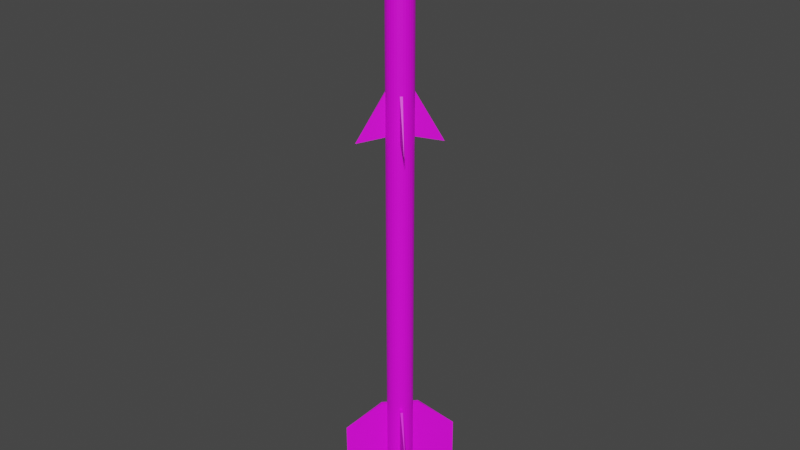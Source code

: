 # Source: R-3R.blend  (saved by Blender 2.80.75; exported with 4.5.12 LTS)
import bpy
from mathutils import Matrix  # noqa: F401  (used for matrix-valued properties, if any)

bpy.ops.wm.read_factory_settings(use_empty=True)
scene = bpy.context.scene
scene.name = 'Scene'

# ---- collections
col_collection = bpy.data.collections.new('Collection'); scene.collection.children.link(col_collection)

# ---- images (referenced by path relative to the original .blend; pixels are not part of the script)
import os
ASSET_DIR = os.environ.get("B2B_ASSET_DIR", "")  # directory of the original .blend (textures are referenced by path, not embedded)
HERE = os.path.dirname(os.path.abspath(__file__))  # packed textures are extracted next to this script under _unpacked/

def load_image(name, relpath, width, height, colorspace="sRGB"):
    """Load a texture the original file referenced (path relative to the .blend, or extracted next to this script)."""
    p = next((c for c in (os.path.join(HERE, relpath), os.path.join(ASSET_DIR, relpath)) if relpath and os.path.exists(c)), "")
    if p:
        img = bpy.data.images.load(p, check_existing=True)
        img.name = name
    else:  # same state as the original file: an image datablock whose file is absent (Cycles renders it pink)
        img = bpy.data.images.new(name, width, height)
        img.source = "FILE"
        img.filepath = "//" + (relpath or name)
    img.colorspace_settings.name = colorspace
    return img
img_r_3r_png_001 = load_image('R-3R.png.001', 'R-3R.png', 1024, 1024, 'sRGB')

# ---- materials (node trees are filled in below, after node groups)
mat_r3r = bpy.data.materials.new('R3R')
mat_r3r.use_transparent_shadow = False

# ---- material node trees
mat_r3r.use_nodes = True; mat_r3r.node_tree.nodes.clear()
_N = mat_r3r.node_tree.nodes; _L = mat_r3r.node_tree.links
n0 = _N.new('ShaderNodeOutputMaterial'); n0.name = 'Material Output'; n0.location = (300, 300)
n1 = _N.new('ShaderNodeBsdfPrincipled'); n1.name = 'Principled BSDF'; n1.location = (10, 300)
n1.distribution = 'GGX'
n1.subsurface_method = 'BURLEY'
n1.inputs[3].default_value = 1.45
n1.inputs[27].default_value = (0.0, 0.0, 0.0, 1.0)
n1.inputs[28].default_value = 1.0
n2 = _N.new('ShaderNodeTexImage'); n2.name = 'Image Texture'; n2.location = (-308, 62)
n2.image = img_r_3r_png_001
_L.new(n1.outputs[0], n0.inputs[0])
_L.new(n2.outputs[0], n1.inputs[0])
n0.is_active_output = True

# ---- world
world_world = bpy.data.worlds.new('World'); scene.world = world_world
world_world.use_nodes = True; world_world.node_tree.nodes.clear()
_N = world_world.node_tree.nodes; _L = world_world.node_tree.links
n0 = _N.new('ShaderNodeOutputWorld'); n0.name = 'World Output'; n0.location = (300, 300)
n1 = _N.new('ShaderNodeBackground'); n1.name = 'Background'; n1.location = (10, 300)
n1.inputs[0].default_value = (0.05088, 0.05088, 0.05088, 1.0)
_L.new(n1.outputs[0], n0.inputs[0])
n0.is_active_output = True
world_world.color = (0.05088, 0.05088, 0.05088)
world_world.use_sun_shadow = False
world_world.sun_shadow_jitter_overblur = 0.0

# ---- meshes
me_cylinder = bpy.data.meshes.new('Cylinder')
me_cylinder.from_pydata([(-0.7151, -0.6991, -21.62), (-0.5798, -0.5668, 22.55), (-0.8377, -0.5461, -21.62), (-0.6792, -0.4428, 22.55), (-0.9281, -0.3722, -21.62), (-0.7526, -0.3018, 22.55), (-0.9829, -0.184, -21.62), (-0.797, -0.1492, 22.55), (-0.9999, 0.01131, -21.62), (-0.8108, 0.009167, 22.55), (-0.9785, 0.2062, -21.62), (-0.7934, 0.1672, 22.55), (-0.9195, 0.3931, -21.62), (-0.7455, 0.3187, 22.55), (-0.8251, 0.5649, -21.62), (-0.669, 0.4581, 22.55), (-0.6991, 0.7151, -21.62), (-0.5668, 0.5798, 22.55), (-0.5461, 0.8377, -21.62), (-0.4428, 0.6792, 22.55), (-0.3722, 0.9282, -21.62), (-0.3018, 0.7526, 22.55), (-0.184, 0.9829, -21.62), (-0.1492, 0.797, 22.55), (0.01131, 0.9999, -21.62), (0.00917, 0.8108, 22.55), (0.2062, 0.9785, -21.62), (0.1672, 0.7934, 22.55), (0.3931, 0.9195, -21.62), (0.3187, 0.7455, 22.55), (0.5649, 0.8251, -21.62), (0.4581, 0.669, 22.55), (0.7151, 0.6991, -21.62), (0.5798, 0.5668, 22.55), (0.8377, 0.5461, -21.62), (0.6792, 0.4428, 22.55), (0.9282, 0.3722, -21.62), (0.7526, 0.3018, 22.55), (0.9829, 0.184, -21.62), (0.797, 0.1492, 22.55), (0.9999, -0.01131, -21.62), (0.8108, -0.009174, 22.55), (0.9785, -0.2062, -21.62), (0.7934, -0.1672, 22.55), (0.9195, -0.3931, -21.62), (0.7455, -0.3187, 22.55), (0.8251, -0.5649, -21.62), (0.669, -0.4581, 22.55), (0.6991, -0.7151, -21.62), (0.5668, -0.5798, 22.55), (0.5461, -0.8377, -21.62), (0.4428, -0.6792, 22.55), (0.3722, -0.9281, -21.62), (0.3018, -0.7526, 22.55), (0.184, -0.9829, -21.62), (0.1492, -0.797, 22.55), (-0.01131, -0.9999, -21.62), (-0.009172, -0.8108, 22.55), (-0.2062, -0.9785, -21.62), (-0.1672, -0.7934, 22.55), (-0.3931, -0.9195, -21.62), (-0.3187, -0.7455, 22.55), (-0.5649, -0.8251, -21.62), (-0.4581, -0.669, 22.55), (4.898e-06, 1.876e-06, -24.65), (-0.7151, -0.6991, -7.788), (-0.8377, -0.5461, -7.788), (-0.9281, -0.3722, -7.788), (-0.9829, -0.184, -7.788), (-0.9999, 0.01131, -7.788), (-0.9785, 0.2062, -7.788), (-0.9195, 0.3931, -7.788), (-0.8251, 0.5649, -7.788), (-0.6991, 0.7151, -7.788), (-0.5461, 0.8377, -7.788), (-0.3722, 0.9281, -7.788), (-0.184, 0.9829, -7.788), (0.01131, 0.9999, -7.788), (0.2062, 0.9785, -7.788), (0.3931, 0.9195, -7.788), (0.5649, 0.8251, -7.788), (0.7151, 0.6991, -7.788), (0.8377, 0.5461, -7.788), (0.9282, 0.3722, -7.788), (0.9829, 0.184, -7.788), (0.9999, -0.01131, -7.788), (0.9785, -0.2062, -7.788), (0.9195, -0.3931, -7.788), (0.8251, -0.5649, -7.788), (0.6991, -0.7151, -7.788), (0.5461, -0.8377, -7.788), (0.3722, -0.9281, -7.788), (0.184, -0.9829, -7.788), (-0.01131, -0.9999, -7.788), (-0.2062, -0.9785, -7.788), (-0.3931, -0.9195, -7.788), (-0.5649, -0.8251, -7.788), (-0.8377, -0.5461, -11.01), (-0.9281, -0.3722, -11.01), (-0.9829, -0.184, -11.01), (-0.9999, 0.01131, -11.01), (-0.9785, 0.2062, -11.01), (-0.9195, 0.3931, -11.01), (-0.8251, 0.5649, -11.01), (-0.6991, 0.7151, -11.01), (-0.5461, 0.8377, -11.01), (-0.3722, 0.9282, -11.01), (-0.184, 0.9829, -11.01), (0.01131, 0.9999, -11.01), (0.2062, 0.9785, -11.01), (0.3931, 0.9195, -11.01), (0.5649, 0.8251, -11.01), (0.7151, 0.6991, -11.01), (0.8377, 0.5461, -11.01), (0.9282, 0.3722, -11.01), (0.9829, 0.184, -11.01), (0.9999, -0.01131, -11.01), (0.9785, -0.2062, -11.01), (0.9195, -0.3931, -11.01), (0.8251, -0.5649, -11.01), (0.6991, -0.7151, -11.01), (0.5461, -0.8377, -11.01), (0.3722, -0.9281, -11.01), (0.184, -0.9829, -11.01), (-0.01131, -0.9999, -11.01), (-0.2062, -0.9785, -11.01), (-0.3931, -0.9195, -11.01), (-0.5649, -0.8251, -11.01), (-0.7151, -0.6991, -11.01), (-0.7151, -0.6991, 14.18), (-0.8377, -0.5461, 14.18), (-0.9281, -0.3722, 14.18), (-0.9829, -0.184, 14.18), (-0.9999, 0.01131, 14.18), (-0.9785, 0.2062, 14.18), (-0.9195, 0.3931, 14.18), (-0.8251, 0.5649, 14.18), (-0.6991, 0.7151, 14.18), (-0.5461, 0.8377, 14.18), (-0.3722, 0.9281, 14.18), (-0.184, 0.9829, 14.18), (0.01131, 0.9999, 14.18), (0.2062, 0.9785, 14.18), (0.3931, 0.9195, 14.18), (0.5649, 0.8251, 14.18), (0.7151, 0.6991, 14.18), (0.8377, 0.5461, 14.18), (0.9281, 0.3722, 14.18), (0.9829, 0.184, 14.18), (0.9999, -0.01131, 14.18), (0.9785, -0.2062, 14.18), (0.9195, -0.3931, 14.18), (0.8251, -0.5649, 14.18), (0.6991, -0.7151, 14.18), (0.5461, -0.8377, 14.18), (0.3722, -0.9282, 14.18), (0.184, -0.9829, 14.18), (-0.01131, -0.9999, 14.18), (-0.2062, -0.9785, 14.18), (-0.3931, -0.9195, 14.18), (-0.5649, -0.8251, 14.18), (-1.957, -2.33, -7.351), (1.957, 2.33, -7.351), (2.33, -1.957, -7.351), (-2.33, 1.957, -7.351), (1.013, -0.9784, 22.55), (1.139, -0.8283, 22.55), (1.139, -0.8283, 14.18), (1.013, -0.9784, 14.18), (3.166, -2.659, 22.55), (3.166, -2.659, 16.36), (-1.013, 0.9784, 22.55), (-1.139, 0.8283, 22.55), (-1.139, 0.8283, 14.18), (-1.013, 0.9784, 14.18), (-3.166, 2.659, 22.55), (-3.166, 2.659, 16.36), (0.9784, 1.013, 22.55), (0.8283, 1.139, 22.55), (0.8283, 1.139, 14.18), (0.9784, 1.013, 14.18), (2.659, 3.166, 22.55), (2.659, 3.166, 16.36), (-0.9784, -1.013, 14.18), (-0.9784, -1.013, 22.55), (-0.8283, -1.139, 22.55), (-0.8283, -1.139, 14.18), (-2.659, -3.166, 16.36), (-2.659, -3.166, 22.55), (-0.8377, -0.5461, 22.55), (-0.7151, -0.6991, 22.55), (-0.9281, -0.3722, 22.55), (-0.9829, -0.184, 22.55), (-0.9999, 0.01131, 22.55), (-0.9785, 0.2062, 22.55), (-0.9195, 0.3931, 22.55), (-0.8251, 0.5649, 22.55), (-0.6991, 0.7151, 22.55), (-0.5461, 0.8377, 22.55), (-0.3722, 0.9281, 22.55), (-0.184, 0.9829, 22.55), (0.01131, 0.9999, 22.55), (0.2062, 0.9785, 22.55), (0.3931, 0.9195, 22.55), (0.5649, 0.8251, 22.55), (0.7151, 0.6991, 22.55), (0.8377, 0.5461, 22.55), (0.9281, 0.3722, 22.55), (0.9829, 0.184, 22.55), (0.9999, -0.01131, 22.55), (0.9785, -0.2062, 22.55), (0.9195, -0.3931, 22.55), (0.8251, -0.5649, 22.55), (0.6991, -0.7151, 22.55), (0.5461, -0.8377, 22.55), (0.3722, -0.9282, 22.55), (0.184, -0.9829, 22.55), (-0.01131, -0.9999, 22.55), (-0.2062, -0.9785, 22.55), (-0.3931, -0.9195, 22.55), (-0.5649, -0.8251, 22.55), (-0.6792, -0.4428, 21.08), (-0.5798, -0.5668, 21.08), (-0.7526, -0.3018, 21.08), (-0.797, -0.1492, 21.08), (-0.8108, 0.009167, 21.08), (-0.7934, 0.1672, 21.08), (-0.7455, 0.3187, 21.08), (-0.669, 0.4581, 21.08), (-0.5668, 0.5798, 21.08), (-0.4428, 0.6792, 21.08), (-0.3018, 0.7526, 21.08), (-0.1492, 0.797, 21.08), (0.009169, 0.8108, 21.08), (0.1672, 0.7934, 21.08), (0.3187, 0.7455, 21.08), (0.4581, 0.669, 21.08), (0.5798, 0.5668, 21.08), (0.6792, 0.4428, 21.08), (0.7526, 0.3018, 21.08), (0.797, 0.1492, 21.08), (0.8108, -0.009174, 21.08), (0.7934, -0.1672, 21.08), (0.7455, -0.3187, 21.08), (0.669, -0.4581, 21.08), (0.5668, -0.5798, 21.08), (0.4428, -0.6792, 21.08), (0.3018, -0.7526, 21.08), (0.1492, -0.797, 21.08), (-0.009172, -0.8108, 21.08), (-0.1672, -0.7934, 21.08), (-0.3187, -0.7455, 21.08), (-0.4581, -0.669, 21.08), (-0.3838, -0.2502, 21.08), (-0.3276, -0.3203, 21.08), (-0.4253, -0.1705, 21.08), (-0.4504, -0.0843, 21.08), (-0.4581, 0.005179, 21.08), (-0.4483, 0.09446, 21.08), (-0.4213, 0.1801, 21.08), (-0.3781, 0.2588, 21.08), (-0.3203, 0.3276, 21.08), (-0.2502, 0.3838, 21.08), (-0.1705, 0.4252, 21.08), (-0.0843, 0.4503, 21.08), (0.005181, 0.4581, 21.08), (0.09446, 0.4483, 21.08), (0.1801, 0.4213, 21.08), (0.2588, 0.378, 21.08), (0.3276, 0.3203, 21.08), (0.3838, 0.2502, 21.08), (0.4252, 0.1705, 21.08), (0.4503, 0.08429, 21.08), (0.4581, -0.005185, 21.08), (0.4483, -0.09446, 21.08), (0.4213, -0.1801, 21.08), (0.3781, -0.2588, 21.08), (0.3203, -0.3276, 21.08), (0.2502, -0.3838, 21.08), (0.1705, -0.4253, 21.08), (0.08429, -0.4504, 21.08), (-0.005184, -0.4581, 21.08), (-0.09446, -0.4483, 21.08), (-0.1801, -0.4213, 21.08), (-0.2588, -0.3781, 21.08), (-0.3838, -0.2502, 21.08), (-0.3276, -0.3203, 21.08), (-0.4253, -0.1705, 21.08), (-0.4504, -0.0843, 21.08), (-0.4581, 0.005179, 21.08), (-0.4483, 0.09446, 21.08), (-0.4213, 0.1801, 21.08), (-0.3781, 0.2588, 21.08), (-0.3203, 0.3276, 21.08), (-0.2502, 0.3838, 21.08), (-0.1705, 0.4252, 21.08), (-0.0843, 0.4503, 21.08), (0.005181, 0.4581, 21.08), (0.09446, 0.4483, 21.08), (0.1801, 0.4213, 21.08), (0.2588, 0.378, 21.08), (0.3276, 0.3203, 21.08), (0.3838, 0.2502, 21.08), (0.4252, 0.1705, 21.08), (0.4503, 0.08429, 21.08), (0.4581, -0.005185, 21.08), (0.4483, -0.09446, 21.08), (0.4213, -0.1801, 21.08), (0.3781, -0.2588, 21.08), (0.3203, -0.3276, 21.08), (0.2502, -0.3838, 21.08), (0.1705, -0.4253, 21.08), (0.08429, -0.4504, 21.08), (-0.005184, -0.4581, 21.08), (-0.09446, -0.4483, 21.08), (-0.1801, -0.4213, 21.08), (-0.2588, -0.3781, 21.08), (-0.5546, -0.3616, 22.5), (-0.4734, -0.4628, 22.5), (-0.6145, -0.2464, 22.5), (-0.6508, -0.1218, 22.5), (-0.662, 0.007485, 22.5), (-0.6479, 0.1365, 22.5), (-0.6088, 0.2603, 22.5), (-0.5463, 0.374, 22.5), (-0.4628, 0.4734, 22.5), (-0.3616, 0.5546, 22.5), (-0.2464, 0.6145, 22.5), (-0.1218, 0.6508, 22.5), (0.007485, 0.662, 22.5), (0.1365, 0.6479, 22.5), (0.2603, 0.6088, 22.5), (0.374, 0.5463, 22.5), (0.4734, 0.4628, 22.5), (0.5546, 0.3616, 22.5), (0.6145, 0.2464, 22.5), (0.6508, 0.1218, 22.5), (0.662, -0.007491, 22.5), (0.6479, -0.1365, 22.5), (0.6088, -0.2603, 22.5), (0.5463, -0.374, 22.5), (0.4628, -0.4734, 22.5), (0.3616, -0.5546, 22.5), (0.2464, -0.6145, 22.5), (0.1218, -0.6508, 22.5), (-0.007492, -0.662, 22.5), (-0.1365, -0.6479, 22.5), (-0.2603, -0.6088, 22.5), (-0.374, -0.5463, 22.5), (-0.4949, -0.3227, 22.5), (-0.4225, -0.413, 22.5), (-0.5484, -0.2199, 22.5), (-0.5807, -0.1087, 22.5), (-0.5908, 0.006679, 22.5), (-0.5781, 0.1218, 22.5), (-0.5432, 0.2322, 22.5), (-0.4875, 0.3338, 22.5), (-0.413, 0.4225, 22.5), (-0.3227, 0.4949, 22.5), (-0.2199, 0.5484, 22.5), (-0.1087, 0.5807, 22.5), (0.006679, 0.5908, 22.5), (0.1218, 0.5781, 22.5), (0.2322, 0.5432, 22.5), (0.3338, 0.4875, 22.5), (0.4225, 0.413, 22.5), (0.4949, 0.3227, 22.5), (0.5484, 0.2199, 22.5), (0.5807, 0.1087, 22.5), (0.5908, -0.006685, 22.5), (0.5781, -0.1218, 22.5), (0.5432, -0.2323, 22.5), (0.4875, -0.3338, 22.5), (0.413, -0.4225, 22.5), (0.3227, -0.4949, 22.5), (0.2199, -0.5484, 22.5), (0.1087, -0.5807, 22.5), (-0.006685, -0.5908, 22.5), (-0.1218, -0.5781, 22.5), (-0.2323, -0.5432, 22.5), (-0.3338, -0.4875, 22.5), (-0.4949, -0.3227, 22.5), (-0.4225, -0.413, 22.5), (-0.5484, -0.2199, 22.5), (-0.5807, -0.1087, 22.5), (-0.5908, 0.006679, 22.5), (-0.5781, 0.1218, 22.5), (-0.5432, 0.2322, 22.5), (-0.4875, 0.3338, 22.5), (-0.413, 0.4225, 22.5), (-0.3227, 0.4949, 22.5), (-0.2199, 0.5484, 22.5), (-0.1087, 0.5807, 22.5), (0.006679, 0.5908, 22.5), (0.1218, 0.5781, 22.5), (0.2322, 0.5432, 22.5), (0.3338, 0.4875, 22.5), (0.4225, 0.413, 22.5), (0.4949, 0.3227, 22.5), (0.5484, 0.2199, 22.5), (0.5807, 0.1087, 22.5), (0.5908, -0.006685, 22.5), (0.5781, -0.1218, 22.5), (0.5432, -0.2323, 22.5), (0.4875, -0.3338, 22.5), (0.413, -0.4225, 22.5), (0.3227, -0.4949, 22.5), (0.2199, -0.5484, 22.5), (0.1087, -0.5807, 22.5), (-0.006685, -0.5908, 22.5), (-0.1218, -0.5781, 22.5), (-0.2323, -0.5432, 22.5), (-0.3338, -0.4875, 22.5), (-0.4587, -0.3678, 22.5), (-0.5216, -0.2713, 22.5), (-0.5645, -0.1643, 22.5), (-0.5857, -0.05101, 22.5), (-0.5844, 0.06424, 22.5), (-0.5607, 0.177, 22.5), (-0.5154, 0.283, 22.5), (-0.4503, 0.3781, 22.5), (-0.3678, 0.4587, 22.5), (-0.2713, 0.5216, 22.5), (-0.1643, 0.5645, 22.5), (-0.05101, 0.5857, 22.5), (0.06424, 0.5844, 22.5), (0.177, 0.5607, 22.5), (0.283, 0.5154, 22.5), (0.3781, 0.4503, 22.5), (0.4587, 0.3678, 22.5), (0.5216, 0.2713, 22.5), (0.5645, 0.1643, 22.5), (0.5857, 0.05101, 22.5), (0.5844, -0.06425, 22.5), (0.5607, -0.177, 22.5), (0.5154, -0.283, 22.5), (0.4503, -0.3781, 22.5), (0.3678, -0.4587, 22.5), (0.2713, -0.5216, 22.5), (0.1643, -0.5645, 22.5), (0.05101, -0.5857, 22.5), (-0.06425, -0.5844, 22.5), (-0.177, -0.5607, 22.5), (-0.283, -0.5154, 22.5), (-0.3781, -0.4503, 22.5), (-0.2222, -0.1782, 21.28), (-0.2046, -0.2, 21.28), (-0.2526, -0.1314, 21.28), (-0.2397, -0.1563, 21.28), (-0.2734, -0.07958, 21.28), (-0.2656, -0.1065, 21.28), (-0.2837, -0.02471, 21.28), (-0.2813, -0.05265, 21.28), (-0.2831, 0.03111, 21.28), (-0.2861, 0.003233, 21.28), (-0.2715, 0.08574, 21.28), (-0.28, 0.05899, 21.28), (-0.2496, 0.1371, 21.28), (-0.2631, 0.1125, 21.28), (-0.2181, 0.1831, 21.28), (-0.2361, 0.1616, 21.28), (-0.1782, 0.2221, 21.28), (-0.2, 0.2046, 21.28), (-0.1314, 0.2526, 21.28), (-0.1563, 0.2397, 21.28), (-0.07958, 0.2734, 21.28), (-0.1065, 0.2656, 21.28), (-0.02471, 0.2837, 21.28), (-0.05265, 0.2812, 21.28), (0.03111, 0.2831, 21.28), (0.003233, 0.2861, 21.28), (0.08573, 0.2715, 21.28), (0.05899, 0.28, 21.28), (0.1371, 0.2496, 21.28), (0.1125, 0.2631, 21.28), (0.1831, 0.2181, 21.28), (0.1616, 0.2361, 21.28), (0.2221, 0.1781, 21.28), (0.2046, 0.2, 21.28), (0.2526, 0.1314, 21.28), (0.2397, 0.1563, 21.28), (0.2734, 0.07957, 21.28), (0.2656, 0.1065, 21.28), (0.2837, 0.0247, 21.28), (0.2812, 0.05264, 21.28), (0.2831, -0.03112, 21.28), (0.2861, -0.003239, 21.28), (0.2715, -0.08574, 21.28), (0.28, -0.059, 21.28), (0.2496, -0.1371, 21.28), (0.2631, -0.1125, 21.28), (0.2181, -0.1831, 21.28), (0.2361, -0.1617, 21.28), (0.1781, -0.2222, 21.28), (0.2, -0.2046, 21.28), (0.1314, -0.2526, 21.28), (0.1563, -0.2397, 21.28), (0.07957, -0.2734, 21.28), (0.1065, -0.2656, 21.28), (0.0247, -0.2837, 21.28), (0.05264, -0.2813, 21.28), (-0.03112, -0.2831, 21.28), (-0.00324, -0.2861, 21.28), (-0.08574, -0.2715, 21.28), (-0.059, -0.28, 21.28), (-0.1371, -0.2496, 21.28), (-0.1125, -0.2631, 21.28), (-0.1831, -0.2181, 21.28), (-0.1617, -0.2361, 21.28)], [], [(129, 190, 189, 130), (130, 189, 191, 131), (131, 191, 192, 132), (132, 192, 193, 133), (133, 193, 194, 134), (134, 194, 195, 135), (135, 195, 196, 136), (137, 136, 173, 174), (137, 197, 198, 138), (138, 198, 199, 139), (139, 199, 200, 140), (140, 200, 201, 141), (141, 201, 202, 142), (142, 202, 203, 143), (143, 203, 204, 144), (205, 145, 180, 177), (145, 205, 206, 146), (146, 206, 207, 147), (147, 207, 208, 148), (148, 208, 209, 149), (149, 209, 210, 150), (150, 210, 211, 151), (151, 211, 212, 152), (152, 212, 166, 167), (153, 213, 214, 154), (154, 214, 215, 155), (155, 215, 216, 156), (156, 216, 217, 157), (157, 217, 218, 158), (158, 218, 219, 159), (41, 39, 240, 241), (159, 219, 220, 160), (190, 129, 183, 184), (6, 8, 64), (24, 26, 64), (42, 44, 64), (60, 62, 64), (16, 18, 64), (34, 36, 64), (52, 54, 64), (8, 10, 64), (26, 28, 64), (44, 46, 64), (0, 2, 64), (62, 0, 64), (18, 20, 64), (36, 38, 64), (54, 56, 64), (10, 12, 64), (28, 30, 64), (46, 48, 64), (2, 4, 64), (20, 22, 64), (38, 40, 64), (56, 58, 64), (12, 14, 64), (30, 32, 64), (48, 50, 64), (4, 6, 64), (22, 24, 64), (40, 42, 64), (58, 60, 64), (14, 16, 64), (32, 34, 64), (50, 52, 64), (65, 128, 161), (126, 95, 96, 127), (125, 94, 95, 126), (124, 93, 94, 125), (123, 92, 93, 124), (122, 91, 92, 123), (121, 90, 91, 122), (120, 89, 90, 121), (89, 120, 163), (118, 87, 88, 119), (117, 86, 87, 118), (116, 85, 86, 117), (115, 84, 85, 116), (114, 83, 84, 115), (113, 82, 83, 114), (112, 81, 82, 113), (111, 80, 162), (110, 79, 80, 111), (109, 78, 79, 110), (108, 77, 78, 109), (107, 76, 77, 108), (106, 75, 76, 107), (105, 74, 75, 106), (104, 73, 74, 105), (72, 73, 164), (102, 71, 72, 103), (101, 70, 71, 102), (100, 69, 70, 101), (99, 68, 69, 100), (98, 67, 68, 99), (97, 66, 67, 98), (128, 65, 66, 97), (0, 128, 97, 2), (2, 97, 98, 4), (4, 98, 99, 6), (6, 99, 100, 8), (8, 100, 101, 10), (10, 101, 102, 12), (12, 102, 103, 14), (14, 103, 104, 16), (16, 104, 105, 18), (18, 105, 106, 20), (20, 106, 107, 22), (22, 107, 108, 24), (24, 108, 109, 26), (26, 109, 110, 28), (28, 110, 111, 30), (30, 111, 112, 32), (32, 112, 113, 34), (34, 113, 114, 36), (36, 114, 115, 38), (38, 115, 116, 40), (40, 116, 117, 42), (42, 117, 118, 44), (44, 118, 119, 46), (46, 119, 120, 48), (48, 120, 121, 50), (50, 121, 122, 52), (52, 122, 123, 54), (54, 123, 124, 56), (56, 124, 125, 58), (58, 125, 126, 60), (60, 126, 127, 62), (62, 127, 128, 0), (96, 160, 129, 65), (95, 159, 160, 96), (94, 158, 159, 95), (93, 157, 158, 94), (92, 156, 157, 93), (91, 155, 156, 92), (90, 154, 155, 91), (89, 153, 154, 90), (88, 152, 153, 89), (87, 151, 152, 88), (86, 150, 151, 87), (85, 149, 150, 86), (84, 148, 149, 85), (83, 147, 148, 84), (82, 146, 147, 83), (81, 145, 146, 82), (80, 144, 145, 81), (79, 143, 144, 80), (78, 142, 143, 79), (77, 141, 142, 78), (76, 140, 141, 77), (75, 139, 140, 76), (74, 138, 139, 75), (73, 137, 138, 74), (72, 136, 137, 73), (71, 135, 136, 72), (70, 134, 135, 71), (69, 133, 134, 70), (68, 132, 133, 69), (67, 131, 132, 68), (66, 130, 131, 67), (65, 129, 130, 66), (128, 127, 161), (127, 96, 161), (112, 111, 162), (96, 65, 161), (80, 81, 162), (81, 112, 162), (103, 72, 164), (119, 88, 163), (120, 119, 163), (88, 89, 163), (104, 103, 164), (73, 104, 164), (165, 168, 170, 169), (212, 213, 165, 166), (213, 153, 168, 165), (153, 152, 167, 168), (166, 165, 169), (168, 167, 170), (167, 166, 169, 170), (171, 174, 176, 175), (197, 137, 174, 171), (196, 197, 171, 172), (136, 196, 172, 173), (172, 171, 175), (174, 173, 176), (173, 172, 175, 176), (180, 179, 182), (144, 204, 178, 179), (145, 144, 179, 180), (204, 205, 177, 178), (179, 178, 181, 182), (177, 180, 182, 181), (178, 177, 181), (183, 186, 187), (129, 160, 186, 183), (220, 190, 184, 185), (160, 220, 185, 186), (185, 184, 188), (186, 185, 188, 187), (184, 183, 187, 188), (1, 3, 189, 190), (3, 5, 191, 189), (5, 7, 192, 191), (7, 9, 193, 192), (9, 11, 194, 193), (11, 13, 195, 194), (13, 15, 196, 195), (15, 17, 197, 196), (17, 19, 198, 197), (19, 21, 199, 198), (21, 23, 200, 199), (23, 25, 201, 200), (25, 27, 202, 201), (27, 29, 203, 202), (29, 31, 204, 203), (31, 33, 205, 204), (33, 35, 206, 205), (35, 37, 207, 206), (37, 39, 208, 207), (39, 41, 209, 208), (41, 43, 210, 209), (43, 45, 211, 210), (45, 47, 212, 211), (47, 49, 213, 212), (49, 51, 214, 213), (51, 53, 215, 214), (53, 55, 216, 215), (55, 57, 217, 216), (57, 59, 218, 217), (59, 61, 219, 218), (61, 63, 220, 219), (63, 1, 190, 220), (246, 245, 277, 278), (15, 13, 227, 228), (43, 41, 241, 242), (17, 15, 228, 229), (45, 43, 242, 243), (19, 17, 229, 230), (47, 45, 243, 244), (21, 19, 230, 231), (49, 47, 244, 245), (23, 21, 231, 232), (51, 49, 245, 246), (25, 23, 232, 233), (53, 51, 246, 247), (27, 25, 233, 234), (55, 53, 247, 248), (29, 27, 234, 235), (3, 1, 222, 221), (57, 55, 248, 249), (31, 29, 235, 236), (5, 3, 221, 223), (59, 57, 249, 250), (33, 31, 236, 237), (7, 5, 223, 224), (61, 59, 250, 251), (35, 33, 237, 238), (9, 7, 224, 225), (63, 61, 251, 252), (37, 35, 238, 239), (11, 9, 225, 226), (1, 63, 252, 222), (39, 37, 239, 240), (13, 11, 226, 227), (281, 280, 312, 313), (233, 232, 264, 265), (247, 246, 278, 279), (234, 233, 265, 266), (248, 247, 279, 280), (235, 234, 266, 267), (221, 222, 254, 253), (249, 248, 280, 281), (236, 235, 267, 268), (223, 221, 253, 255), (250, 249, 281, 282), (237, 236, 268, 269), (224, 223, 255, 256), (251, 250, 282, 283), (238, 237, 269, 270), (225, 224, 256, 257), (252, 251, 283, 284), (239, 238, 270, 271), (226, 225, 257, 258), (222, 252, 284, 254), (240, 239, 271, 272), (227, 226, 258, 259), (241, 240, 272, 273), (228, 227, 259, 260), (242, 241, 273, 274), (229, 228, 260, 261), (243, 242, 274, 275), (230, 229, 261, 262), (244, 243, 275, 276), (231, 230, 262, 263), (245, 244, 276, 277), (232, 231, 263, 264), (316, 315, 347, 348), (268, 267, 299, 300), (255, 253, 285, 287), (282, 281, 313, 314), (269, 268, 300, 301), (256, 255, 287, 288), (283, 282, 314, 315), (270, 269, 301, 302), (257, 256, 288, 289), (284, 283, 315, 316), (271, 270, 302, 303), (258, 257, 289, 290), (254, 284, 316, 286), (272, 271, 303, 304), (259, 258, 290, 291), (273, 272, 304, 305), (260, 259, 291, 292), (274, 273, 305, 306), (261, 260, 292, 293), (275, 274, 306, 307), (262, 261, 293, 294), (276, 275, 307, 308), (263, 262, 294, 295), (277, 276, 308, 309), (264, 263, 295, 296), (278, 277, 309, 310), (265, 264, 296, 297), (279, 278, 310, 311), (266, 265, 297, 298), (280, 279, 311, 312), (267, 266, 298, 299), (253, 254, 286, 285), (338, 337, 369, 370), (303, 302, 334, 335), (290, 289, 321, 322), (286, 316, 348, 318), (304, 303, 335, 336), (291, 290, 322, 323), (305, 304, 336, 337), (292, 291, 323, 324), (306, 305, 337, 338), (293, 292, 324, 325), (307, 306, 338, 339), (294, 293, 325, 326), (308, 307, 339, 340), (295, 294, 326, 327), (309, 308, 340, 341), (296, 295, 327, 328), (310, 309, 341, 342), (297, 296, 328, 329), (311, 310, 342, 343), (298, 297, 329, 330), (312, 311, 343, 344), (299, 298, 330, 331), (285, 286, 318, 317), (313, 312, 344, 345), (300, 299, 331, 332), (287, 285, 317, 319), (314, 313, 345, 346), (301, 300, 332, 333), (288, 287, 319, 320), (315, 314, 346, 347), (302, 301, 333, 334), (289, 288, 320, 321), (373, 372, 404, 436, 405), (325, 324, 356, 357), (339, 338, 370, 371), (326, 325, 357, 358), (340, 339, 371, 372), (327, 326, 358, 359), (341, 340, 372, 373), (328, 327, 359, 360), (342, 341, 373, 374), (329, 328, 360, 361), (343, 342, 374, 375), (330, 329, 361, 362), (344, 343, 375, 376), (331, 330, 362, 363), (317, 318, 350, 349), (345, 344, 376, 377), (332, 331, 363, 364), (319, 317, 349, 351), (346, 345, 377, 378), (333, 332, 364, 365), (320, 319, 351, 352), (347, 346, 378, 379), (334, 333, 365, 366), (321, 320, 352, 353), (348, 347, 379, 380), (335, 334, 366, 367), (322, 321, 353, 354), (318, 348, 380, 350), (336, 335, 367, 368), (323, 322, 354, 355), (337, 336, 368, 369), (324, 323, 355, 356), (391, 422, 463, 466), (360, 359, 391, 423, 392), (374, 373, 405, 437, 406), (361, 360, 392, 424, 393), (375, 374, 406, 438, 407), (362, 361, 393, 425, 394), (376, 375, 407, 439, 408), (363, 362, 394, 426, 395), (349, 350, 382, 413, 381), (377, 376, 408, 440, 409), (364, 363, 395, 427, 396), (351, 349, 381, 414, 383), (378, 377, 409, 441, 410), (365, 364, 396, 428, 397), (352, 351, 383, 415, 384), (379, 378, 410, 442, 411), (366, 365, 397, 429, 398), (353, 352, 384, 416, 385), (380, 379, 411, 443, 412), (367, 366, 398, 430, 399), (354, 353, 385, 417, 386), (350, 380, 412, 444, 382), (368, 367, 399, 431, 400), (355, 354, 386, 418, 387), (369, 368, 400, 432, 401), (356, 355, 387, 419, 388), (370, 369, 401, 433, 402), (357, 356, 388, 420, 389), (371, 370, 402, 434, 403), (358, 357, 389, 421, 390), (372, 371, 403, 435, 404), (359, 358, 390, 422, 391), (448, 445, 446, 507, 508, 505, 506, 503, 504, 501, 502, 499, 500, 497, 498, 495, 496, 493, 494, 491, 492, 489, 490, 487, 488, 485, 486, 483, 484, 481, 482, 479, 480, 477, 478, 475, 476, 473, 474, 471, 472, 469, 470, 467, 468, 465, 466, 463, 464, 461, 462, 459, 460, 457, 458, 455, 456, 453, 454, 451, 452, 449, 450, 447), (434, 402, 488, 487), (392, 423, 465, 468), (435, 403, 490, 489), (393, 424, 467, 470), (436, 404, 492, 491), (394, 425, 469, 472), (437, 405, 494, 493), (395, 426, 471, 474), (438, 406, 496, 495), (396, 427, 473, 476), (439, 407, 498, 497), (413, 382, 446, 445), (397, 428, 475, 478), (440, 408, 500, 499), (414, 381, 448, 447), (398, 429, 477, 480), (441, 409, 502, 501), (415, 383, 450, 449), (399, 430, 479, 482), (442, 410, 504, 503), (416, 384, 452, 451), (400, 431, 481, 484), (443, 411, 506, 505), (417, 385, 454, 453), (401, 432, 483, 486), (444, 412, 508, 507), (418, 386, 456, 455), (402, 433, 485, 488), (419, 387, 458, 457), (403, 434, 487, 490), (420, 388, 460, 459), (404, 435, 489, 492), (421, 389, 462, 461), (405, 436, 491, 494), (422, 390, 464, 463), (406, 437, 493, 496), (423, 391, 466, 465), (407, 438, 495, 498), (424, 392, 468, 467), (408, 439, 497, 500), (381, 413, 445, 448), (425, 393, 470, 469), (409, 440, 499, 502), (383, 414, 447, 450), (426, 394, 472, 471), (410, 441, 501, 504), (384, 415, 449, 452), (427, 395, 474, 473), (411, 442, 503, 506), (385, 416, 451, 454), (428, 396, 476, 475), (412, 443, 505, 508), (386, 417, 453, 456), (429, 397, 478, 477), (382, 444, 507, 446), (387, 418, 455, 458), (430, 398, 480, 479), (388, 419, 457, 460), (431, 399, 482, 481), (389, 420, 459, 462), (432, 400, 484, 483), (390, 421, 461, 464), (433, 401, 486, 485)])
_uv = me_cylinder.uv_layers.new(name='UVMap')
_uv.uv.foreach_set('vector', [0.04469, 0.8227, 0.04469, 1.0, 0.04058, 1.0, 0.04058, 0.8227, 0.04058, 0.8227, 0.04058, 1.0, 0.03665, 1.0, 0.03665, 0.8226, 0.03665, 0.8226, 0.03665, 1.0, 0.03306, 1.0, 0.03306, 0.8226, 0.03306, 0.8226, 0.03306, 1.0, 0.02994, 0.9999, 0.02994, 0.8226, 0.02994, 0.8226, 0.02994, 0.9999, 0.02664, 1.0, 0.02664, 0.8226, 0.02664, 0.8226, 0.02664, 1.0, 0.02291, 1.0, 0.02291, 0.8226, 0.02291, 0.8226, 0.02291, 1.0, 0.0189, 1.0, 0.0189, 0.8227, 0.4182, 0.02232, 0.4224, 0.02232, 0.4224, 0.03099, 0.4182, 0.03099, 0.01475, 0.8227, 0.01475, 1.0, 0.01064, 1.0, 0.01064, 0.8227, 0.01064, 0.8227, 0.01064, 1.0, 0.006708, 1.0, 0.006708, 0.8226, 0.006708, 0.8226, 0.006708, 1.0, 0.003116, 1.0, 0.003116, 0.8226, 0.003116, 0.8226, 0.003116, 1.0, 1.566e-07, 0.9999, 1.275e-07, 0.8226, 0.05976, 0.8227, 0.05976, 1.0, 0.06306, 1.0, 0.06306, 0.8227, 0.06306, 0.8227, 0.06306, 1.0, 0.06679, 1.0, 0.06679, 0.8227, 0.06679, 0.8227, 0.06679, 1.0, 0.0708, 1.0, 0.0708, 0.8227, 0.3858, 0.4786, 0.3858, 0.3012, 0.3945, 0.3012, 0.3945, 0.4786, 0.07495, 0.8227, 0.07495, 1.0, 0.07906, 1.0, 0.07906, 0.8227, 0.07906, 0.8227, 0.07906, 1.0, 0.08299, 1.0, 0.08299, 0.8227, 0.08299, 0.8227, 0.08299, 1.0, 0.08658, 1.0, 0.08658, 0.8227, 0.08658, 0.8227, 0.08658, 1.0, 0.0897, 1.0, 0.0897, 0.8226, 0.1198, 0.8226, 0.1198, 0.9999, 0.1165, 1.0, 0.1165, 0.8226, 0.1165, 0.8226, 0.1165, 1.0, 0.1127, 1.0, 0.1127, 0.8226, 0.1127, 0.8226, 0.1127, 1.0, 0.1087, 1.0, 0.1087, 0.8227, 0.1863, 0.3012, 0.1863, 0.1239, 0.1949, 0.1239, 0.1949, 0.3012, 0.1046, 0.8227, 0.1046, 1.0, 0.1005, 1.0, 0.1005, 0.8227, 0.1005, 0.8227, 0.1005, 1.0, 0.09653, 1.0, 0.09653, 0.8226, 0.09653, 0.8226, 0.09653, 1.0, 0.09294, 1.0, 0.09294, 0.8226, 0.09294, 0.8226, 0.09294, 1.0, 0.08982, 0.9999, 0.08982, 0.8226, 0.05988, 0.8226, 0.05988, 0.9999, 0.05658, 1.0, 0.05658, 0.8226, 0.05658, 0.8226, 0.05658, 1.0, 0.05285, 1.0, 0.05285, 0.8226, 0.3543, 0.1201, 0.3518, 0.1201, 0.3518, 0.08886, 0.3543, 0.08888, 0.05285, 0.8226, 0.05285, 1.0, 0.04884, 1.0, 0.04884, 0.8227, 0.186, 0.4786, 0.186, 0.3012, 0.1947, 0.3012, 0.1947, 0.4786, 0.03306, 0.06431, 0.02994, 0.06428, 0.04543, 0.0, 0.05976, 0.06434, 0.06306, 0.06436, 0.07421, 4.476e-05, 0.1165, 0.06432, 0.1127, 0.06433, 0.1053, 0.0, 0.05285, 0.06433, 0.04884, 0.06434, 0.04543, 0.0, 0.01475, 0.06435, 0.01064, 0.06434, 0.01549, 0.0, 0.07906, 0.06439, 0.08299, 0.06437, 0.07421, 4.476e-05, 0.09653, 0.06433, 0.09294, 0.06431, 0.1053, 0.0, 0.02994, 0.06429, 0.02664, 0.06432, 0.01549, 0.0, 0.06306, 0.06436, 0.06679, 0.06438, 0.07421, 4.476e-05, 0.1127, 0.06433, 0.1087, 0.06434, 0.1053, 0.0, 0.04469, 0.06435, 0.04058, 0.06434, 0.04543, 0.0, 0.04884, 0.06434, 0.04469, 0.06435, 0.04543, 0.0, 0.01064, 0.06434, 0.006708, 0.06433, 0.01549, 0.0, 0.08299, 0.06437, 0.08658, 0.06435, 0.07421, 4.476e-05, 0.09294, 0.06431, 0.08982, 0.06428, 0.1053, 0.0, 0.02664, 0.06432, 0.02291, 0.06433, 0.01549, 0.0, 0.06679, 0.06438, 0.0708, 0.06439, 0.07421, 4.476e-05, 0.1087, 0.06434, 0.1046, 0.06435, 0.1053, 0.0, 0.04058, 0.06434, 0.03665, 0.06433, 0.04543, 0.0, 0.006708, 0.06433, 0.003116, 0.06431, 0.01549, 0.0, 0.08658, 0.06435, 0.0897, 0.06433, 0.07421, 4.476e-05, 0.05988, 0.06429, 0.05658, 0.06432, 0.04543, 0.0, 0.02291, 0.06433, 0.0189, 0.06434, 0.01549, 0.0, 0.0708, 0.06439, 0.07495, 0.06439, 0.07421, 4.476e-05, 0.1046, 0.06435, 0.1005, 0.06434, 0.1053, 0.0, 0.03665, 0.06433, 0.03306, 0.06431, 0.04543, 0.0, 0.003116, 0.06431, 0.0, 0.06428, 0.01549, 0.0, 0.1198, 0.06429, 0.1165, 0.06432, 0.1053, 0.0, 0.05658, 0.06432, 0.05285, 0.06433, 0.04543, 0.0, 0.0189, 0.06434, 0.01475, 0.06435, 0.01549, 0.0, 0.07495, 0.06439, 0.07906, 0.06439, 0.07421, 4.476e-05, 0.1005, 0.06434, 0.09653, 0.06433, 0.1053, 0.0, 0.2528, 0.3608, 0.286, 0.3012, 0.286, 0.3899, 0.05285, 0.2891, 0.05285, 0.3573, 0.04884, 0.3573, 0.04884, 0.2891, 0.05658, 0.2891, 0.05658, 0.3573, 0.05285, 0.3573, 0.05285, 0.2891, 0.05988, 0.2891, 0.05988, 0.3573, 0.05658, 0.3573, 0.05658, 0.2891, 0.09294, 0.2891, 0.09294, 0.3573, 0.08982, 0.3573, 0.08982, 0.289, 0.09653, 0.2891, 0.09653, 0.3573, 0.09294, 0.3573, 0.09294, 0.2891, 0.1005, 0.2891, 0.1005, 0.3573, 0.09653, 0.3573, 0.09653, 0.2891, 0.1046, 0.2891, 0.1046, 0.3573, 0.1005, 0.3573, 0.1005, 0.2891, 0.3524, 0.3608, 0.3856, 0.3012, 0.3856, 0.3899, 0.1127, 0.2891, 0.1127, 0.3573, 0.1087, 0.3573, 0.1087, 0.2891, 0.1165, 0.2891, 0.1165, 0.3573, 0.1127, 0.3573, 0.1127, 0.2891, 0.1198, 0.2891, 0.1198, 0.3573, 0.1165, 0.3573, 0.1165, 0.2891, 0.08658, 0.2891, 0.08658, 0.3573, 0.0897, 0.3573, 0.0897, 0.2891, 0.08299, 0.2891, 0.08299, 0.3574, 0.08658, 0.3573, 0.08658, 0.2891, 0.07906, 0.2892, 0.07906, 0.3574, 0.08299, 0.3574, 0.08299, 0.2891, 0.07495, 0.2892, 0.07495, 0.3574, 0.07906, 0.3574, 0.07906, 0.2892, 0.377, 0.08883, 0.3437, 0.02931, 0.377, 0.0, 0.06679, 0.2891, 0.06679, 0.3574, 0.0708, 0.3574, 0.0708, 0.2892, 0.06306, 0.2891, 0.06306, 0.3573, 0.06679, 0.3574, 0.06679, 0.2891, 0.05976, 0.2891, 0.05976, 0.3573, 0.06306, 0.3573, 0.06306, 0.2891, 0.003116, 0.2891, 0.003116, 0.3573, 4.672e-08, 0.3573, 3.914e-08, 0.289, 0.006708, 0.2891, 0.006708, 0.3573, 0.003116, 0.3573, 0.003116, 0.2891, 0.01064, 0.2891, 0.01064, 0.3573, 0.006708, 0.3573, 0.006708, 0.2891, 0.01475, 0.2891, 0.01475, 0.3573, 0.01064, 0.3573, 0.01064, 0.2891, 0.2829, 0.4333, 0.2788, 0.4331, 0.2829, 0.3899, 0.02291, 0.2891, 0.02291, 0.3573, 0.0189, 0.3573, 0.0189, 0.2891, 0.02664, 0.2891, 0.02664, 0.3573, 0.02291, 0.3573, 0.02291, 0.2891, 0.02994, 0.2891, 0.02994, 0.3573, 0.02664, 0.3573, 0.02664, 0.2891, 0.03306, 0.2891, 0.03306, 0.3573, 0.02994, 0.3573, 0.02994, 0.289, 0.03665, 0.2891, 0.03665, 0.3573, 0.03306, 0.3573, 0.03306, 0.2891, 0.04058, 0.2891, 0.04058, 0.3573, 0.03665, 0.3573, 0.03665, 0.2891, 0.04469, 0.2891, 0.04469, 0.3573, 0.04058, 0.3573, 0.04058, 0.2891, 0.04469, 0.06435, 0.04469, 0.2891, 0.04058, 0.2891, 0.04058, 0.06434, 0.04058, 0.06434, 0.04058, 0.2891, 0.03665, 0.2891, 0.03665, 0.06433, 0.03665, 0.06433, 0.03665, 0.2891, 0.03306, 0.2891, 0.03306, 0.06431, 0.03306, 0.06431, 0.03306, 0.2891, 0.02994, 0.289, 0.02994, 0.06428, 0.02994, 0.06429, 0.02994, 0.2891, 0.02664, 0.2891, 0.02664, 0.06432, 0.02664, 0.06432, 0.02664, 0.2891, 0.02291, 0.2891, 0.02291, 0.06433, 0.02291, 0.06433, 0.02291, 0.2891, 0.0189, 0.2891, 0.0189, 0.06434, 0.0189, 0.06434, 0.0189, 0.2891, 0.01475, 0.2891, 0.01475, 0.06435, 0.01475, 0.06435, 0.01475, 0.2891, 0.01064, 0.2891, 0.01064, 0.06434, 0.01064, 0.06434, 0.01064, 0.2891, 0.006708, 0.2891, 0.006708, 0.06433, 0.006708, 0.06433, 0.006708, 0.2891, 0.003116, 0.2891, 0.003116, 0.06431, 0.003116, 0.06431, 0.003116, 0.2891, 3.914e-08, 0.289, 0.0, 0.06428, 0.05976, 0.06434, 0.05976, 0.2891, 0.06306, 0.2891, 0.06306, 0.06436, 0.06306, 0.06436, 0.06306, 0.2891, 0.06679, 0.2891, 0.06679, 0.06438, 0.06679, 0.06438, 0.06679, 0.2891, 0.0708, 0.2892, 0.0708, 0.06439, 0.0708, 0.06439, 0.0708, 0.2892, 0.07495, 0.2892, 0.07495, 0.06439, 0.07495, 0.06439, 0.07495, 0.2892, 0.07906, 0.2892, 0.07906, 0.06439, 0.07906, 0.06439, 0.07906, 0.2892, 0.08299, 0.2891, 0.08299, 0.06437, 0.08299, 0.06437, 0.08299, 0.2891, 0.08658, 0.2891, 0.08658, 0.06435, 0.08658, 0.06435, 0.08658, 0.2891, 0.0897, 0.2891, 0.0897, 0.06433, 0.1198, 0.06429, 0.1198, 0.2891, 0.1165, 0.2891, 0.1165, 0.06432, 0.1165, 0.06432, 0.1165, 0.2891, 0.1127, 0.2891, 0.1127, 0.06433, 0.1127, 0.06433, 0.1127, 0.2891, 0.1087, 0.2891, 0.1087, 0.06434, 0.1087, 0.06434, 0.1087, 0.2891, 0.1046, 0.2891, 0.1046, 0.06435, 0.1046, 0.06435, 0.1046, 0.2891, 0.1005, 0.2891, 0.1005, 0.06434, 0.1005, 0.06434, 0.1005, 0.2891, 0.09653, 0.2891, 0.09653, 0.06433, 0.09653, 0.06433, 0.09653, 0.2891, 0.09294, 0.2891, 0.09294, 0.06431, 0.09294, 0.06431, 0.09294, 0.2891, 0.08982, 0.289, 0.08982, 0.06428, 0.05988, 0.06429, 0.05988, 0.2891, 0.05658, 0.2891, 0.05658, 0.06432, 0.05658, 0.06432, 0.05658, 0.2891, 0.05285, 0.2891, 0.05285, 0.06433, 0.05285, 0.06433, 0.05285, 0.2891, 0.04884, 0.2891, 0.04884, 0.06434, 0.04884, 0.06434, 0.04884, 0.2891, 0.04469, 0.2891, 0.04469, 0.06435, 0.04884, 0.3573, 0.04884, 0.8227, 0.04469, 0.8227, 0.04469, 0.3573, 0.05285, 0.3573, 0.05285, 0.8226, 0.04884, 0.8227, 0.04884, 0.3573, 0.05658, 0.3573, 0.05658, 0.8226, 0.05285, 0.8226, 0.05285, 0.3573, 0.05988, 0.3573, 0.05988, 0.8226, 0.05658, 0.8226, 0.05658, 0.3573, 0.09294, 0.3573, 0.09294, 0.8226, 0.08982, 0.8226, 0.08982, 0.3573, 0.09653, 0.3573, 0.09653, 0.8226, 0.09294, 0.8226, 0.09294, 0.3573, 0.1005, 0.3573, 0.1005, 0.8227, 0.09653, 0.8226, 0.09653, 0.3573, 0.1046, 0.3573, 0.1046, 0.8227, 0.1005, 0.8227, 0.1005, 0.3573, 0.1087, 0.3573, 0.1087, 0.8227, 0.1046, 0.8227, 0.1046, 0.3573, 0.1127, 0.3573, 0.1127, 0.8226, 0.1087, 0.8227, 0.1087, 0.3573, 0.1165, 0.3573, 0.1165, 0.8226, 0.1127, 0.8226, 0.1127, 0.3573, 0.1198, 0.3573, 0.1198, 0.8226, 0.1165, 0.8226, 0.1165, 0.3573, 0.08658, 0.3573, 0.08658, 0.8227, 0.0897, 0.8226, 0.0897, 0.3573, 0.08299, 0.3574, 0.08299, 0.8227, 0.08658, 0.8227, 0.08658, 0.3573, 0.07906, 0.3574, 0.07906, 0.8227, 0.08299, 0.8227, 0.08299, 0.3574, 0.07495, 0.3574, 0.07495, 0.8227, 0.07906, 0.8227, 0.07906, 0.3574, 0.0708, 0.3574, 0.0708, 0.8227, 0.07495, 0.8227, 0.07495, 0.3574, 0.06679, 0.3574, 0.06679, 0.8227, 0.0708, 0.8227, 0.0708, 0.3574, 0.06306, 0.3573, 0.06306, 0.8227, 0.06679, 0.8227, 0.06679, 0.3574, 0.05976, 0.3573, 0.05976, 0.8227, 0.06306, 0.8227, 0.06306, 0.3573, 0.003116, 0.3573, 0.003116, 0.8226, 1.275e-07, 0.8226, 4.672e-08, 0.3573, 0.006708, 0.3573, 0.006708, 0.8226, 0.003116, 0.8226, 0.003116, 0.3573, 0.01064, 0.3573, 0.01064, 0.8227, 0.006708, 0.8226, 0.006708, 0.3573, 0.01475, 0.3573, 0.01475, 0.8227, 0.01064, 0.8227, 0.01064, 0.3573, 0.0189, 0.3573, 0.0189, 0.8227, 0.01475, 0.8227, 0.01475, 0.3573, 0.02291, 0.3573, 0.02291, 0.8226, 0.0189, 0.8227, 0.0189, 0.3573, 0.02664, 0.3573, 0.02664, 0.8226, 0.02291, 0.8226, 0.02291, 0.3573, 0.02994, 0.3573, 0.02994, 0.8226, 0.02664, 0.8226, 0.02664, 0.3573, 0.03306, 0.3573, 0.03306, 0.8226, 0.02994, 0.8226, 0.02994, 0.3573, 0.03665, 0.3573, 0.03665, 0.8226, 0.03306, 0.8226, 0.03306, 0.3573, 0.04058, 0.3573, 0.04058, 0.8227, 0.03665, 0.8226, 0.03665, 0.3573, 0.04469, 0.3573, 0.04469, 0.8227, 0.04058, 0.8227, 0.04058, 0.3573, 0.04469, 0.2891, 0.04884, 0.2891, 0.04951, 0.367, 0.3103, 0.08883, 0.277, 0.02931, 0.3103, 0.0, 0.07495, 0.2892, 0.0708, 0.2892, 0.07013, 0.367, 0.3151, 0.3901, 0.3192, 0.3899, 0.3192, 0.4333, 0.2746, 0.3901, 0.2788, 0.3899, 0.2788, 0.4333, 0.286, 0.3608, 0.3192, 0.3012, 0.3192, 0.3899, 0.3437, 0.08883, 0.3103, 0.02931, 0.3437, 0.0, 0.277, 0.08883, 0.2436, 0.02931, 0.277, 0.0, 0.1046, 0.2891, 0.1087, 0.2891, 0.1094, 0.367, 0.2746, 0.4333, 0.2705, 0.4333, 0.2725, 0.3899, 0.01475, 0.2891, 0.0189, 0.2891, 0.01957, 0.367, 0.3192, 0.3608, 0.3524, 0.3012, 0.3524, 0.3899, 0.1284, 0.4786, 0.1284, 0.3012, 0.186, 0.3475, 0.186, 0.4785, 0.1653, 0.07538, 0.1683, 0.07831, 0.1621, 0.08445, 0.1592, 0.08151, 0.1198, 0.4786, 0.1198, 0.3012, 0.1284, 0.3012, 0.1284, 0.4786, 0.4265, 0.08883, 0.4224, 0.08883, 0.4224, 0.08015, 0.4265, 0.08015, 0.1592, 0.08151, 0.1621, 0.08445, 0.1198, 0.1239, 0.4265, 0.08015, 0.4224, 0.08015, 0.4244, 0.02232, 0.1949, 0.3012, 0.1949, 0.1239, 0.2528, 0.1239, 0.2528, 0.255, 0.3945, 0.3012, 0.3945, 0.1239, 0.452, 0.1701, 0.452, 0.3012, 0.3858, 0.3012, 0.3858, 0.1239, 0.3945, 0.1239, 0.3945, 0.3012, 0.1981, 0.0485, 0.1951, 0.04556, 0.2013, 0.03943, 0.2042, 0.04236, 0.2528, 0.3012, 0.2528, 0.1239, 0.2614, 0.1239, 0.2614, 0.3012, 0.2042, 0.04236, 0.2013, 0.03943, 0.2436, 4.546e-08, 0.4182, 0.03099, 0.4224, 0.03099, 0.4203, 0.08883, 0.2614, 0.3012, 0.2614, 0.1239, 0.3193, 0.1239, 0.3193, 0.255, 0.4307, 0.08015, 0.4265, 0.08015, 0.4286, 0.02232, 0.3193, 0.3012, 0.3193, 0.1239, 0.328, 0.1239, 0.328, 0.3012, 0.4307, 0.08883, 0.4265, 0.08883, 0.4265, 0.08015, 0.4307, 0.08015, 0.1683, 0.04556, 0.1653, 0.0485, 0.1592, 0.04236, 0.1621, 0.03943, 0.328, 0.3012, 0.328, 0.1239, 0.3858, 0.1239, 0.3858, 0.255, 0.3945, 0.4786, 0.3945, 0.3012, 0.452, 0.3474, 0.452, 0.4785, 0.1621, 0.03943, 0.1592, 0.04236, 0.1198, 0.0, 0.4307, 0.03099, 0.4348, 0.03099, 0.4328, 0.08883, 0.4307, 0.02232, 0.4348, 0.02232, 0.4348, 0.03099, 0.4307, 0.03099, 0.1951, 0.07831, 0.1981, 0.07538, 0.2042, 0.08151, 0.2013, 0.08445, 0.1863, 0.1239, 0.1863, 0.3012, 0.1776, 0.3012, 0.1776, 0.1239, 0.2013, 0.08445, 0.2042, 0.08151, 0.2436, 0.1239, 0.1776, 0.1239, 0.1776, 0.3012, 0.1198, 0.3012, 0.1198, 0.1702, 0.1947, 0.4786, 0.1947, 0.3012, 0.2523, 0.3475, 0.2523, 0.4785, 0.195, 0.07283, 0.1968, 0.07004, 0.2004, 0.07192, 0.1981, 0.07538, 0.1968, 0.07004, 0.1981, 0.06692, 0.202, 0.06809, 0.2004, 0.07192, 0.1981, 0.06692, 0.1988, 0.06362, 0.2028, 0.06401, 0.202, 0.06809, 0.1988, 0.06362, 0.1988, 0.06025, 0.2028, 0.05986, 0.2028, 0.06401, 0.1988, 0.06025, 0.1981, 0.05695, 0.202, 0.05579, 0.2028, 0.05986, 0.1981, 0.05695, 0.1968, 0.05384, 0.2004, 0.05195, 0.202, 0.05579, 0.1968, 0.05384, 0.195, 0.05104, 0.1981, 0.0485, 0.2004, 0.05195, 0.195, 0.05104, 0.1926, 0.04866, 0.1951, 0.04556, 0.1981, 0.0485, 0.1926, 0.04866, 0.1898, 0.04679, 0.1917, 0.04326, 0.1951, 0.04556, 0.1898, 0.04679, 0.1867, 0.0455, 0.1878, 0.04167, 0.1917, 0.04326, 0.1867, 0.0455, 0.1834, 0.04484, 0.1838, 0.04086, 0.1878, 0.04167, 0.1834, 0.04484, 0.18, 0.04484, 0.1796, 0.04086, 0.1838, 0.04086, 0.18, 0.04484, 0.1767, 0.0455, 0.1756, 0.04167, 0.1796, 0.04086, 0.1767, 0.0455, 0.1736, 0.04679, 0.1717, 0.04326, 0.1756, 0.04167, 0.1736, 0.04679, 0.1708, 0.04866, 0.1683, 0.04556, 0.1717, 0.04326, 0.1708, 0.04866, 0.1684, 0.05104, 0.1653, 0.0485, 0.1683, 0.04556, 0.1684, 0.05104, 0.1666, 0.05384, 0.163, 0.05195, 0.1653, 0.0485, 0.1666, 0.05384, 0.1653, 0.05695, 0.1614, 0.05579, 0.163, 0.05195, 0.1653, 0.05695, 0.1646, 0.06025, 0.1606, 0.05986, 0.1614, 0.05579, 0.1646, 0.06025, 0.1646, 0.06362, 0.1606, 0.06401, 0.1606, 0.05986, 0.1646, 0.06362, 0.1653, 0.06692, 0.1614, 0.06809, 0.1606, 0.06401, 0.1653, 0.06692, 0.1666, 0.07004, 0.163, 0.07192, 0.1614, 0.06809, 0.1666, 0.07004, 0.1684, 0.07283, 0.1653, 0.07538, 0.163, 0.07192, 0.1684, 0.07283, 0.1708, 0.07522, 0.1683, 0.07831, 0.1653, 0.07538, 0.1708, 0.07522, 0.1736, 0.07709, 0.1717, 0.08062, 0.1683, 0.07831, 0.1736, 0.07709, 0.1767, 0.07838, 0.1756, 0.08221, 0.1717, 0.08062, 0.1767, 0.07838, 0.18, 0.07903, 0.1796, 0.08302, 0.1756, 0.08221, 0.18, 0.07903, 0.1834, 0.07903, 0.1838, 0.08302, 0.1796, 0.08302, 0.1834, 0.07903, 0.1867, 0.07838, 0.1878, 0.08221, 0.1838, 0.08302, 0.1867, 0.07838, 0.1898, 0.07709, 0.1917, 0.08062, 0.1878, 0.08221, 0.1898, 0.07709, 0.1926, 0.07522, 0.1951, 0.07831, 0.1917, 0.08062, 0.1926, 0.07522, 0.195, 0.07283, 0.1981, 0.07538, 0.1951, 0.07831, 0.2557, 0.1224, 0.2526, 0.1211, 0.2562, 0.1145, 0.2579, 0.1152, 0.3632, 0.1201, 0.36, 0.1201, 0.36, 0.08884, 0.3632, 0.08883, 0.3084, 0.1201, 0.3057, 0.1201, 0.3057, 0.08887, 0.3084, 0.08885, 0.3666, 0.1201, 0.3632, 0.1201, 0.3632, 0.08883, 0.3666, 0.08883, 0.3114, 0.1201, 0.3084, 0.1201, 0.3084, 0.08885, 0.3114, 0.08884, 0.3699, 0.1201, 0.3666, 0.1201, 0.3666, 0.08883, 0.3699, 0.08883, 0.3147, 0.1201, 0.3114, 0.1201, 0.3114, 0.08884, 0.3147, 0.08883, 0.3731, 0.1201, 0.3699, 0.1201, 0.3699, 0.08883, 0.3731, 0.08884, 0.3181, 0.1201, 0.3147, 0.1201, 0.3147, 0.08883, 0.3181, 0.08883, 0.376, 0.1201, 0.3731, 0.1201, 0.3731, 0.08884, 0.376, 0.08886, 0.3214, 0.1201, 0.3181, 0.1201, 0.3181, 0.08883, 0.3214, 0.08883, 0.3786, 0.1201, 0.376, 0.1201, 0.376, 0.08886, 0.3786, 0.08888, 0.3246, 0.1201, 0.3214, 0.1201, 0.3214, 0.08883, 0.3246, 0.08884, 0.3327, 0.1201, 0.33, 0.1201, 0.33, 0.08887, 0.3327, 0.08885, 0.3275, 0.1201, 0.3246, 0.1201, 0.3246, 0.08884, 0.3275, 0.08886, 0.3357, 0.1201, 0.3327, 0.1201, 0.3327, 0.08885, 0.3357, 0.08884, 0.3927, 0.03126, 0.3893, 0.03126, 0.3893, 0.0, 0.3927, 4.121e-06, 0.33, 0.1201, 0.3275, 0.1201, 0.3275, 0.08886, 0.33, 0.08888, 0.339, 0.1201, 0.3357, 0.1201, 0.3357, 0.08884, 0.339, 0.08883, 0.3959, 0.03127, 0.3927, 0.03126, 0.3927, 4.121e-06, 0.3959, 1.41e-05, 0.3797, 0.03128, 0.377, 0.0313, 0.377, 4.226e-05, 0.3797, 2.348e-05, 0.3423, 0.1201, 0.339, 0.1201, 0.339, 0.08883, 0.3423, 0.08883, 0.3988, 0.03128, 0.3959, 0.03127, 0.3959, 1.41e-05, 0.3988, 2.962e-05, 0.3827, 0.03127, 0.3797, 0.03128, 0.3797, 2.348e-05, 0.3827, 9.899e-06, 0.3457, 0.1201, 0.3423, 0.1201, 0.3423, 0.08883, 0.3457, 0.08883, 0.4013, 0.03131, 0.3988, 0.03128, 0.3988, 2.962e-05, 0.4013, 5.006e-05, 0.386, 0.03126, 0.3827, 0.03127, 0.3827, 9.899e-06, 0.386, 1.939e-06, 0.3489, 0.1201, 0.3457, 0.1201, 0.3457, 0.08883, 0.3489, 0.08884, 0.357, 0.1201, 0.3543, 0.1201, 0.3543, 0.08887, 0.357, 0.08885, 0.3893, 0.03126, 0.386, 0.03126, 0.386, 1.939e-06, 0.3893, 0.0, 0.3518, 0.1201, 0.3489, 0.1201, 0.3489, 0.08884, 0.3518, 0.08886, 0.36, 0.1201, 0.357, 0.1201, 0.357, 0.08885, 0.36, 0.08884, 0.0, 0.0, 0.0, 0.0, 0.0, 0.0, 0.0, 0.0, 0.2557, 0.08949, 0.259, 0.08883, 0.2598, 0.09626, 0.2579, 0.09663, 0.259, 0.123, 0.2557, 0.1224, 0.2579, 0.1152, 0.2598, 0.1156, 0.2526, 0.09077, 0.2557, 0.08949, 0.2579, 0.09663, 0.2562, 0.09736, 0.2624, 0.123, 0.259, 0.123, 0.2598, 0.1156, 0.2617, 0.1156, 0.2498, 0.09265, 0.2526, 0.09077, 0.2562, 0.09736, 0.2546, 0.09842, 0.2772, 0.1109, 0.2759, 0.114, 0.2693, 0.1105, 0.27, 0.1087, 0.2657, 0.1224, 0.2624, 0.123, 0.2617, 0.1156, 0.2635, 0.1152, 0.2475, 0.09503, 0.2498, 0.09265, 0.2546, 0.09842, 0.2532, 0.09977, 0.2778, 0.1076, 0.2772, 0.1109, 0.27, 0.1087, 0.2704, 0.1069, 0.2688, 0.1211, 0.2657, 0.1224, 0.2635, 0.1152, 0.2653, 0.1145, 0.2456, 0.09783, 0.2475, 0.09503, 0.2532, 0.09977, 0.2522, 0.1013, 0.2778, 0.1042, 0.2778, 0.1076, 0.2704, 0.1069, 0.2704, 0.105, 0.2716, 0.1192, 0.2688, 0.1211, 0.2653, 0.1145, 0.2669, 0.1134, 0.2443, 0.1009, 0.2456, 0.09783, 0.2522, 0.1013, 0.2514, 0.1031, 0.2772, 0.1009, 0.2778, 0.1042, 0.2704, 0.105, 0.27, 0.1031, 0.274, 0.1168, 0.2716, 0.1192, 0.2669, 0.1134, 0.2682, 0.1121, 0.2436, 0.1042, 0.2443, 0.1009, 0.2514, 0.1031, 0.2511, 0.105, 0.2759, 0.09783, 0.2772, 0.1009, 0.27, 0.1031, 0.2693, 0.1013, 0.2759, 0.114, 0.274, 0.1168, 0.2682, 0.1121, 0.2693, 0.1105, 0.2436, 0.1076, 0.2436, 0.1042, 0.2511, 0.105, 0.2511, 0.1069, 0.274, 0.09503, 0.2759, 0.09783, 0.2693, 0.1013, 0.2682, 0.09977, 0.2443, 0.1109, 0.2436, 0.1076, 0.2511, 0.1069, 0.2514, 0.1087, 0.2716, 0.09265, 0.274, 0.09503, 0.2682, 0.09977, 0.2669, 0.09842, 0.2456, 0.114, 0.2443, 0.1109, 0.2514, 0.1087, 0.2522, 0.1105, 0.2688, 0.09077, 0.2716, 0.09265, 0.2669, 0.09842, 0.2653, 0.09736, 0.2475, 0.1168, 0.2456, 0.114, 0.2522, 0.1105, 0.2532, 0.1121, 0.2657, 0.08949, 0.2688, 0.09077, 0.2653, 0.09736, 0.2635, 0.09663, 0.2498, 0.1192, 0.2475, 0.1168, 0.2532, 0.1121, 0.2546, 0.1134, 0.2624, 0.08883, 0.2657, 0.08949, 0.2635, 0.09663, 0.2617, 0.09626, 0.2526, 0.1211, 0.2498, 0.1192, 0.2546, 0.1134, 0.2562, 0.1145, 0.259, 0.08883, 0.2624, 0.08883, 0.2617, 0.09626, 0.2598, 0.09626, 0.3866, 0.1191, 0.3847, 0.1191, 0.3832, 0.08884, 0.3859, 0.08883, 0.0, 0.0, 0.0, 0.0, 0.0, 0.0, 0.0, 0.0, 0.0, 0.0, 0.0, 0.0, 0.0, 0.0, 0.0, 0.0, 0.0, 0.0, 0.0, 0.0, 0.0, 0.0, 0.0, 0.0, 0.0, 0.0, 0.0, 0.0, 0.0, 0.0, 0.0, 0.0, 0.0, 0.0, 0.0, 0.0, 0.0, 0.0, 0.0, 0.0, 0.0, 0.0, 0.0, 0.0, 0.0, 0.0, 0.0, 0.0, 0.0, 0.0, 0.0, 0.0, 0.0, 0.0, 0.0, 0.0, 0.0, 0.0, 0.0, 0.0, 0.0, 0.0, 0.0, 0.0, 0.0, 0.0, 0.0, 0.0, 0.0, 0.0, 0.0, 0.0, 0.0, 0.0, 0.0, 0.0, 0.0, 0.0, 0.0, 0.0, 0.0, 0.0, 0.0, 0.0, 0.0, 0.0, 0.0, 0.0, 0.0, 0.0, 0.0, 0.0, 0.0, 0.0, 0.0, 0.0, 0.0, 0.0, 0.0, 0.0, 0.0, 0.0, 0.0, 0.0, 0.0, 0.0, 0.0, 0.0, 0.0, 0.0, 0.0, 0.0, 0.0, 0.0, 0.0, 0.0, 0.0, 0.0, 0.0, 0.0, 0.0, 0.0, 0.0, 0.0, 0.0, 0.0, 0.0, 0.0, 0.0, 0.0, 0.0, 0.0, 0.0, 0.0, 0.0, 0.0, 0.0, 0.0, 0.0, 0.0, 0.0, 0.0, 0.0, 0.0, 0.0, 0.0, 0.0, 0.0, 0.0, 0.0, 0.0, 0.0, 0.0, 0.0, 0.0, 0.0, 0.0, 0.0, 0.0, 0.0, 0.0, 0.0, 0.0, 0.0, 0.0, 0.0, 0.0, 0.0, 0.0, 0.0, 0.0, 0.0, 0.0, 0.0, 0.0, 0.0, 0.0, 0.0, 0.0, 0.0, 0.0, 0.0, 0.0, 0.0, 0.0, 0.0, 0.0, 0.0, 0.0, 0.0, 0.0, 0.0, 0.0, 0.0, 0.0, 0.0, 0.0, 0.0, 0.0, 0.0, 0.0, 0.0, 0.0, 0.0, 0.0, 0.0, 0.0, 0.0, 0.0, 0.0, 0.0, 0.0, 0.0, 0.0, 0.0, 0.0, 0.0, 0.0, 0.0, 0.0, 0.0, 0.0, 0.0, 0.0, 0.0, 0.0, 0.0, 0.0, 0.0, 0.0, 0.0, 0.0, 0.0, 0.0, 0.0, 0.0, 0.0, 0.0, 0.0, 0.0, 0.0, 0.0, 0.0, 0.0, 0.0, 0.0, 0.0, 0.0, 0.2794, 0.1094, 0.2784, 0.1069, 0.2798, 0.1064, 0.2807, 0.1087, 0.4105, 0.06161, 0.4087, 0.06161, 0.4096, 0.03131, 0.4122, 0.03132, 0.4029, 0.1191, 0.4014, 0.1192, 0.3984, 0.08887, 0.4006, 0.08885, 0.3885, 0.1191, 0.3866, 0.1191, 0.3859, 0.08883, 0.3886, 0.08883, 0.4121, 0.06162, 0.4105, 0.06161, 0.4122, 0.03132, 0.4146, 0.03133, 0.4046, 0.1191, 0.4029, 0.1191, 0.4006, 0.08885, 0.403, 0.08884, 0.4135, 0.06163, 0.4121, 0.06162, 0.4146, 0.03133, 0.4167, 0.03134, 0.4064, 0.1191, 0.4046, 0.1191, 0.403, 0.08884, 0.4057, 0.08883, 0.3815, 0.06162, 0.38, 0.06163, 0.377, 0.03134, 0.3792, 0.03133, 0.4083, 0.1191, 0.4064, 0.1191, 0.4057, 0.08883, 0.4084, 0.08883, 0.3832, 0.06161, 0.3815, 0.06162, 0.3792, 0.03133, 0.3817, 0.03132, 0.4102, 0.1191, 0.4083, 0.1191, 0.4084, 0.08883, 0.4112, 0.08883, 0.385, 0.06161, 0.3832, 0.06161, 0.3817, 0.03132, 0.3843, 0.03131, 0.412, 0.1191, 0.4102, 0.1191, 0.4112, 0.08883, 0.4138, 0.08884, 0.3869, 0.06161, 0.385, 0.06161, 0.3843, 0.03131, 0.3871, 0.03131, 0.4136, 0.1191, 0.412, 0.1191, 0.4138, 0.08884, 0.4162, 0.08885, 0.3888, 0.06161, 0.3869, 0.06161, 0.3871, 0.03131, 0.3898, 0.03131, 0.4151, 0.1192, 0.4136, 0.1191, 0.4162, 0.08885, 0.4182, 0.08887, 0.3906, 0.06161, 0.3888, 0.06161, 0.3898, 0.03131, 0.3924, 0.03132, 0.4013, 0.06162, 0.3998, 0.06163, 0.3969, 0.03134, 0.399, 0.03133, 0.3923, 0.06162, 0.3906, 0.06161, 0.3924, 0.03132, 0.3948, 0.03133, 0.403, 0.06161, 0.4013, 0.06162, 0.399, 0.03133, 0.4015, 0.03132, 0.3904, 0.1191, 0.3885, 0.1191, 0.3886, 0.08883, 0.3914, 0.08883, 0.3937, 0.06163, 0.3923, 0.06162, 0.3948, 0.03133, 0.3969, 0.03134, 0.4049, 0.06161, 0.403, 0.06161, 0.4015, 0.03132, 0.4042, 0.03131, 0.3922, 0.1191, 0.3904, 0.1191, 0.3914, 0.08883, 0.394, 0.08884, 0.383, 0.1191, 0.3815, 0.1192, 0.3786, 0.08887, 0.3808, 0.08885, 0.4068, 0.06161, 0.4049, 0.06161, 0.4042, 0.03131, 0.4069, 0.03131, 0.3938, 0.1191, 0.3922, 0.1191, 0.394, 0.08884, 0.3963, 0.08885, 0.3847, 0.1191, 0.383, 0.1191, 0.3808, 0.08885, 0.3832, 0.08884, 0.4087, 0.06161, 0.4068, 0.06161, 0.4069, 0.03131, 0.4096, 0.03131, 0.3952, 0.1192, 0.3938, 0.1191, 0.3963, 0.08885, 0.3984, 0.08887, 0.3282, 0.4157, 0.3257, 0.4157, 0.3257, 0.4157, 0.327, 0.4157, 0.3282, 0.4157, 0.2984, 0.09042, 0.3007, 0.09195, 0.2997, 0.09311, 0.2977, 0.09175, 0.2809, 0.1117, 0.2794, 0.1094, 0.2807, 0.1087, 0.2821, 0.1107, 0.2959, 0.08937, 0.2984, 0.09042, 0.2977, 0.09175, 0.2954, 0.09081, 0.2829, 0.1136, 0.2809, 0.1117, 0.2821, 0.1107, 0.2838, 0.1125, 0.2932, 0.08883, 0.2959, 0.08937, 0.2954, 0.09081, 0.293, 0.09033, 0.2852, 0.1152, 0.2829, 0.1136, 0.2838, 0.1125, 0.2859, 0.1138, 0.2904, 0.08883, 0.2932, 0.08883, 0.293, 0.09033, 0.2906, 0.09033, 0.2877, 0.1162, 0.2852, 0.1152, 0.2859, 0.1138, 0.2882, 0.1148, 0.2877, 0.08937, 0.2904, 0.08883, 0.2906, 0.09033, 0.2882, 0.09081, 0.2904, 0.1167, 0.2877, 0.1162, 0.2882, 0.1148, 0.2906, 0.1152, 0.2852, 0.09042, 0.2877, 0.08937, 0.2882, 0.09081, 0.2859, 0.09175, 0.2932, 0.1167, 0.2904, 0.1167, 0.2906, 0.1152, 0.293, 0.1152, 0.2829, 0.09195, 0.2852, 0.09042, 0.2859, 0.09175, 0.2838, 0.09311, 0.3052, 0.1069, 0.3042, 0.1094, 0.3028, 0.1087, 0.3038, 0.1064, 0.2959, 0.1162, 0.2932, 0.1167, 0.293, 0.1152, 0.2954, 0.1148, 0.2809, 0.09389, 0.2829, 0.09195, 0.2838, 0.09311, 0.2821, 0.09485, 0.3057, 0.1042, 0.3052, 0.1069, 0.3038, 0.1064, 0.3042, 0.104, 0.2984, 0.1152, 0.2959, 0.1162, 0.2954, 0.1148, 0.2977, 0.1138, 0.2794, 0.09618, 0.2809, 0.09389, 0.2821, 0.09485, 0.2807, 0.09689, 0.3057, 0.1014, 0.3057, 0.1042, 0.3042, 0.104, 0.3042, 0.1016, 0.3007, 0.1136, 0.2984, 0.1152, 0.2977, 0.1138, 0.2997, 0.1125, 0.2784, 0.09872, 0.2794, 0.09618, 0.2807, 0.09689, 0.2798, 0.09915, 0.3052, 0.09872, 0.3057, 0.1014, 0.3042, 0.1016, 0.3038, 0.09915, 0.3026, 0.1117, 0.3007, 0.1136, 0.2997, 0.1125, 0.3015, 0.1107, 0.2778, 0.1014, 0.2784, 0.09872, 0.2798, 0.09915, 0.2793, 0.1016, 0.3042, 0.09618, 0.3052, 0.09872, 0.3038, 0.09915, 0.3028, 0.09689, 0.3042, 0.1094, 0.3026, 0.1117, 0.3015, 0.1107, 0.3028, 0.1087, 0.2778, 0.1042, 0.2778, 0.1014, 0.2793, 0.1016, 0.2793, 0.104, 0.3026, 0.09389, 0.3042, 0.09618, 0.3028, 0.09689, 0.3015, 0.09485, 0.2784, 0.1069, 0.2778, 0.1042, 0.2793, 0.104, 0.2798, 0.1064, 0.3007, 0.09195, 0.3026, 0.09389, 0.3015, 0.09485, 0.2997, 0.09311, 0.2665, 0.4157, 0.2653, 0.4157, 0.2633, 0.3899, 0.2638, 0.3899, 0.0, 0.0, 0.0, 0.0, 0.0, 0.0, 0.0, 0.0, 0.0, 0.0, 0.2436, 0.1035, 0.2436, 0.1011, 0.2436, 0.1011, 0.2436, 0.1023, 0.2436, 0.1035, 0.2882, 0.09081, 0.2906, 0.09033, 0.2906, 0.09033, 0.2894, 0.09057, 0.2882, 0.09081, 0.2436, 0.09645, 0.2436, 0.09877, 0.2436, 0.09877, 0.2436, 0.09761, 0.2436, 0.09645, 0.2436, 0.1207, 0.2436, 0.1232, 0.2436, 0.1232, 0.2436, 0.1219, 0.2436, 0.1207, 0.0, 0.0, 0.0, 0.0, 0.0, 0.0, 0.0, 0.0, 0.0, 0.0, 0.0, 0.0, 0.0, 0.0, 0.0, 0.0, 0.0, 0.0, 0.0, 0.0, 0.0, 0.0, 0.0, 0.0, 0.0, 0.0, 0.0, 0.0, 0.0, 0.0, 0.2954, 0.1148, 0.293, 0.1152, 0.293, 0.1152, 0.2942, 0.115, 0.2954, 0.1148, 0.2436, 0.1134, 0.2436, 0.1109, 0.2436, 0.1109, 0.2436, 0.1121, 0.2436, 0.1134, 0.2436, 0.1183, 0.2436, 0.1207, 0.2436, 0.1207, 0.2436, 0.1195, 0.2436, 0.1183, 0.2977, 0.1138, 0.2954, 0.1148, 0.2954, 0.1148, 0.2966, 0.1143, 0.2977, 0.1138, 0.2436, 0.1232, 0.2436, 0.123, 0.2436, 0.123, 0.2436, 0.1231, 0.2436, 0.1232, 0.2436, 0.09483, 0.2436, 0.0936, 0.2436, 0.0936, 0.2436, 0.09421, 0.2436, 0.09483, 0.2997, 0.1125, 0.2977, 0.1138, 0.2977, 0.1138, 0.2987, 0.1131, 0.2997, 0.1125, 0.2798, 0.09915, 0.2807, 0.09689, 0.2807, 0.09689, 0.2803, 0.09802, 0.2798, 0.09915, 0.2436, 0.1109, 0.2436, 0.1085, 0.2436, 0.1085, 0.2436, 0.1097, 0.2436, 0.1109, 0.2436, 0.106, 0.2436, 0.1035, 0.2436, 0.1035, 0.2436, 0.1048, 0.2436, 0.106, 0.2436, 0.1085, 0.2436, 0.106, 0.2436, 0.106, 0.2436, 0.1072, 0.2436, 0.1085, 0.3028, 0.09689, 0.3038, 0.09915, 0.3038, 0.09915, 0.3033, 0.09802, 0.3028, 0.09689, 0.0, 0.0, 0.0, 0.0, 0.0, 0.0, 0.0, 0.0, 0.0, 0.0, 0.2793, 0.104, 0.2793, 0.1016, 0.2793, 0.1016, 0.2793, 0.1028, 0.2793, 0.104, 0.2778, 0.1189, 0.2778, 0.1167, 0.2778, 0.1167, 0.2778, 0.1178, 0.2778, 0.1189, 0.2436, 0.09483, 0.2436, 0.09645, 0.2436, 0.09645, 0.2436, 0.09564, 0.2436, 0.09483, 0.0, 0.0, 0.0, 0.0, 0.0, 0.0, 0.0, 0.0, 0.0, 0.0, 0.2436, 0.1183, 0.2436, 0.1158, 0.2436, 0.1158, 0.2436, 0.117, 0.2436, 0.1183, 0.2436, 0.1134, 0.2436, 0.1158, 0.2436, 0.1158, 0.2436, 0.1146, 0.2436, 0.1134, 0.2821, 0.1107, 0.2807, 0.1087, 0.2807, 0.1087, 0.2814, 0.1097, 0.2821, 0.1107, 0.2642, 0.4157, 0.2618, 0.4157, 0.2618, 0.4157, 0.263, 0.4157, 0.2642, 0.4157, 0.2838, 0.1125, 0.2821, 0.1107, 0.2821, 0.1107, 0.283, 0.1116, 0.2838, 0.1125, 0.2436, 0.09877, 0.2436, 0.1011, 0.2436, 0.1011, 0.2436, 0.09993, 0.2436, 0.09877, 0.3148, 0.3977, 0.3146, 0.3982, 0.3144, 0.3988, 0.314, 0.3993, 0.3137, 0.3998, 0.3133, 0.4002, 0.3129, 0.4006, 0.3124, 0.4009, 0.3119, 0.4013, 0.3113, 0.4015, 0.3108, 0.4017, 0.3102, 0.4018, 0.3096, 0.402, 0.309, 0.402, 0.3084, 0.402, 0.3078, 0.4018, 0.3073, 0.4017, 0.3067, 0.4015, 0.3062, 0.4013, 0.3057, 0.4009, 0.3052, 0.4006, 0.3048, 0.4002, 0.3043, 0.3998, 0.304, 0.3993, 0.3037, 0.3988, 0.3035, 0.3982, 0.3032, 0.3977, 0.3031, 0.3971, 0.303, 0.3965, 0.303, 0.3959, 0.303, 0.3953, 0.3031, 0.3948, 0.3032, 0.3942, 0.3035, 0.3936, 0.3037, 0.3931, 0.304, 0.3926, 0.3043, 0.3921, 0.3048, 0.3917, 0.3052, 0.3912, 0.3057, 0.3909, 0.3062, 0.3906, 0.3067, 0.3904, 0.3073, 0.3901, 0.3078, 0.39, 0.3084, 0.3899, 0.309, 0.3899, 0.3096, 0.3899, 0.3102, 0.39, 0.3108, 0.3901, 0.3113, 0.3904, 0.3119, 0.3906, 0.3124, 0.3909, 0.3129, 0.3912, 0.3133, 0.3917, 0.3137, 0.3921, 0.314, 0.3926, 0.3144, 0.3931, 0.3146, 0.3936, 0.3148, 0.3942, 0.3149, 0.3948, 0.3151, 0.3953, 0.3151, 0.3959, 0.3151, 0.3965, 0.3149, 0.3971, 0.3223, 0.4157, 0.3212, 0.4157, 0.3245, 0.3899, 0.3251, 0.3899, 0.2686, 0.4157, 0.2676, 0.4157, 0.2643, 0.3899, 0.2649, 0.3899, 0.3245, 0.4157, 0.3234, 0.4157, 0.3256, 0.3899, 0.3262, 0.3899, 0.2705, 0.4157, 0.2696, 0.4157, 0.2653, 0.3899, 0.2657, 0.3899, 0.327, 0.4157, 0.3257, 0.4157, 0.3268, 0.3899, 0.3274, 0.3899, 0.3967, 0.08746, 0.3957, 0.08747, 0.3996, 0.06164, 0.4001, 0.06164, 0.3294, 0.4157, 0.3282, 0.4157, 0.3279, 0.3899, 0.3285, 0.3899, 0.3989, 0.08745, 0.3978, 0.08746, 0.4006, 0.06164, 0.4011, 0.06164, 0.3318, 0.4157, 0.3306, 0.4157, 0.3291, 0.3899, 0.3297, 0.3899, 0.4012, 0.08745, 0.4001, 0.08745, 0.4017, 0.06163, 0.4023, 0.06163, 0.334, 0.4157, 0.3329, 0.4157, 0.3302, 0.3899, 0.3308, 0.3899, 0.3872, 0.08745, 0.386, 0.08744, 0.3858, 0.06163, 0.3864, 0.06163, 0.4037, 0.08744, 0.4025, 0.08745, 0.4029, 0.06163, 0.4035, 0.06163, 0.336, 0.4157, 0.3351, 0.4157, 0.3313, 0.3899, 0.3317, 0.3899, 0.3896, 0.08745, 0.3884, 0.08745, 0.387, 0.06163, 0.3875, 0.06163, 0.4061, 0.08745, 0.4049, 0.08745, 0.4041, 0.06163, 0.4046, 0.06163, 0.378, 0.08747, 0.377, 0.08748, 0.3814, 0.06165, 0.3819, 0.06164, 0.3918, 0.08746, 0.3908, 0.08745, 0.3881, 0.06164, 0.3886, 0.06164, 0.4084, 0.08745, 0.4073, 0.08745, 0.4052, 0.06163, 0.4058, 0.06164, 0.3801, 0.08746, 0.379, 0.08746, 0.3824, 0.06164, 0.3829, 0.06164, 0.3938, 0.08747, 0.3929, 0.08746, 0.3891, 0.06164, 0.3895, 0.06164, 0.4106, 0.08746, 0.4095, 0.08746, 0.4063, 0.06164, 0.4068, 0.06164, 0.3824, 0.08745, 0.3812, 0.08745, 0.3834, 0.06164, 0.384, 0.06163, 0.2538, 0.4157, 0.2528, 0.4157, 0.2572, 0.3899, 0.2576, 0.3899, 0.4124, 0.08748, 0.4115, 0.08747, 0.4072, 0.06164, 0.4077, 0.06165, 0.3848, 0.08745, 0.3836, 0.08745, 0.3846, 0.06163, 0.3852, 0.06163, 0.2558, 0.4157, 0.2547, 0.4157, 0.2581, 0.3899, 0.2587, 0.3899, 0.3212, 0.4157, 0.3202, 0.4157, 0.3241, 0.3899, 0.3245, 0.3899, 0.2581, 0.4157, 0.2569, 0.4157, 0.2592, 0.3899, 0.2598, 0.3899, 0.3234, 0.4157, 0.3223, 0.4157, 0.3251, 0.3899, 0.3256, 0.3899, 0.2605, 0.4157, 0.2593, 0.4157, 0.2603, 0.3899, 0.2609, 0.3899, 0.3257, 0.4157, 0.3245, 0.4157, 0.3262, 0.3899, 0.3268, 0.3899, 0.263, 0.4157, 0.2618, 0.4157, 0.2615, 0.3899, 0.2621, 0.3899, 0.3282, 0.4157, 0.327, 0.4157, 0.3274, 0.3899, 0.3279, 0.3899, 0.2653, 0.4157, 0.2642, 0.4157, 0.2627, 0.3899, 0.2633, 0.3899, 0.3306, 0.4157, 0.3294, 0.4157, 0.3285, 0.3899, 0.3291, 0.3899, 0.2676, 0.4157, 0.2665, 0.4157, 0.2638, 0.3899, 0.2643, 0.3899, 0.3329, 0.4157, 0.3318, 0.4157, 0.3297, 0.3899, 0.3302, 0.3899, 0.2696, 0.4157, 0.2686, 0.4157, 0.2649, 0.3899, 0.2653, 0.3899, 0.3351, 0.4157, 0.334, 0.4157, 0.3308, 0.3899, 0.3313, 0.3899, 0.3884, 0.08745, 0.3872, 0.08745, 0.3864, 0.06163, 0.387, 0.06163, 0.3957, 0.08747, 0.3947, 0.08748, 0.3991, 0.06165, 0.3996, 0.06164, 0.3369, 0.4157, 0.336, 0.4157, 0.3317, 0.3899, 0.3322, 0.3899, 0.3908, 0.08745, 0.3896, 0.08745, 0.3875, 0.06163, 0.3881, 0.06164, 0.3978, 0.08746, 0.3967, 0.08746, 0.4001, 0.06164, 0.4006, 0.06164, 0.379, 0.08746, 0.378, 0.08747, 0.3819, 0.06164, 0.3824, 0.06164, 0.3929, 0.08746, 0.3918, 0.08746, 0.3886, 0.06164, 0.3891, 0.06164, 0.4001, 0.08745, 0.3989, 0.08745, 0.4011, 0.06164, 0.4017, 0.06163, 0.3812, 0.08745, 0.3801, 0.08746, 0.3829, 0.06164, 0.3834, 0.06164, 0.3947, 0.08748, 0.3938, 0.08747, 0.3895, 0.06164, 0.39, 0.06165, 0.4025, 0.08745, 0.4012, 0.08745, 0.4023, 0.06163, 0.4029, 0.06163, 0.3836, 0.08745, 0.3824, 0.08745, 0.384, 0.06163, 0.3846, 0.06163, 0.2547, 0.4157, 0.2538, 0.4157, 0.2576, 0.3899, 0.2581, 0.3899, 0.4049, 0.08745, 0.4037, 0.08744, 0.4035, 0.06163, 0.4041, 0.06163, 0.386, 0.08744, 0.3848, 0.08745, 0.3852, 0.06163, 0.3858, 0.06163, 0.2569, 0.4157, 0.2558, 0.4157, 0.2587, 0.3899, 0.2592, 0.3899, 0.4073, 0.08745, 0.4061, 0.08745, 0.4046, 0.06163, 0.4052, 0.06163, 0.2593, 0.4157, 0.2581, 0.4157, 0.2598, 0.3899, 0.2603, 0.3899, 0.4095, 0.08746, 0.4084, 0.08745, 0.4058, 0.06164, 0.4063, 0.06164, 0.2618, 0.4157, 0.2605, 0.4157, 0.2609, 0.3899, 0.2615, 0.3899, 0.4115, 0.08747, 0.4106, 0.08746, 0.4068, 0.06164, 0.4072, 0.06164, 0.2642, 0.4157, 0.263, 0.4157, 0.2621, 0.3899, 0.2627, 0.3899, 0.3202, 0.4157, 0.3192, 0.4157, 0.3236, 0.3899, 0.3241, 0.3899])
me_cylinder.materials.append(mat_r3r)
me_cylinder.use_remesh_preserve_volume = False
me_cylinder.use_remesh_preserve_attributes = False
me_cylinder.use_mirror_vertex_groups = False
me_cylinder.update()

# ---- objects
ob_r3r = bpy.data.objects.new('R3R', me_cylinder)

# ---- transforms, parenting, visibility, modifiers, constraints
ob_r3r.location = (0.0, 0.0, 0.0)
ob_r3r.rotation_euler = (0.0, 0.0, -0.08727)
ob_r3r.scale = (-0.07378, -0.07378, -0.07378)
ob_r3r.lineart.crease_threshold = 0.0

# ---- collection membership
col_collection.objects.link(ob_r3r)

# ---- scene / render settings (as saved in the file)
scene.frame_start = 1; scene.frame_end = 250; scene.frame_set(103)
scene.render.engine = 'BLENDER_EEVEE_NEXT'
scene.cycles.use_denoising = False
scene.cycles.samples = 128
scene.cycles.sampling_pattern = 'TABULATED_SOBOL'
scene.cycles.use_adaptive_sampling = False
scene.cycles.use_light_tree = False
scene.view_settings.view_transform = 'Filmic'
bpy.context.view_layer.update()

# ---- added for rendering (the .blend has no active camera and no usable light): camera, sun
cam_auto = bpy.data.cameras.new('AutoCamera')
cam_auto.lens = 50.0
cam_auto.sensor_width = 36.0
cam_auto.clip_end = 1000.0
ob_auto_camera = bpy.data.objects.new('AutoCamera', cam_auto)
scene.collection.objects.link(ob_auto_camera)
ob_auto_camera.location = (3.2892, -3.94703, 2.70871)
ob_auto_camera.rotation_euler = (1.09748, -7.21219e-08, 0.694738)
scene.camera = ob_auto_camera
light_auto_sun = bpy.data.lights.new('AutoSun', 'SUN')
light_auto_sun.energy = 3.0
light_auto_sun.angle = 0.0523599
ob_auto_sun = bpy.data.objects.new('AutoSun', light_auto_sun)
scene.collection.objects.link(ob_auto_sun)
ob_auto_sun.rotation_euler = (0.872665, 0.174533, 0.523599)
bpy.context.view_layer.update()
